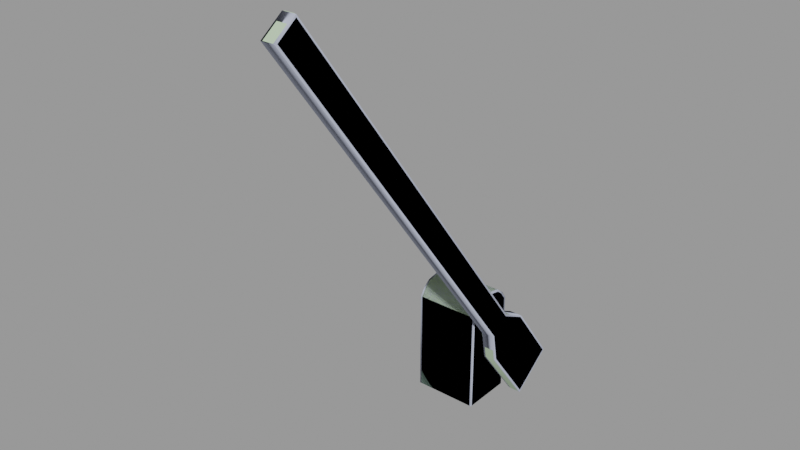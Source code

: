 # Source: barricade_open.blend  (saved by Blender 2.92.15; exported with 4.5.12 LTS)
import bpy
from mathutils import Matrix  # noqa: F401  (used for matrix-valued properties, if any)

bpy.ops.wm.read_factory_settings(use_empty=True)
scene = bpy.context.scene
scene.name = 'barricade_open.qc'

# ---- collections
col_barricade_open = bpy.data.collections.new('barricade_open'); scene.collection.children.link(col_barricade_open)

# ---- materials (node trees are filled in below, after node groups)
mat_barricade = bpy.data.materials.new('barricade')
mat_barricade.use_transparent_shadow = False
mat_barricade.diffuse_color = (0.4791, 0.6236, 0.4305, 1.0)
mat_phy = bpy.data.materials.new('  phy')
mat_phy.use_transparent_shadow = False
mat_phy.diffuse_color = (0.5648, 0.6133, 0.7744, 1.0)

# ---- material node trees

# ---- meshes
me_barricade_open_reference = bpy.data.meshes.new('barricade_open_reference')
me_barricade_open_reference.from_pydata([(23.34, 111.9, -0.04899), (23.34, 137.5, 19.07), (29.34, 111.9, -0.04899), (29.34, 137.5, 19.07), (23.34, 108.8, 57.56), (29.34, 108.8, 57.56), (23.34, 92.85, 65.61), (29.34, 92.85, 65.61), (23.34, -69.68, 283.7), (23.34, -82.5, 274.2), (29.34, -69.68, 283.7), (29.34, -82.5, 274.2), (-23.0, 87.62, 72.0), (-23.0, 96.0, 73.62), (-24.0, 88.06, 71.07), (-24.0, 96.0, 72.61), (-23.0, 83.42, 68.62), (-24.0, 84.16, 67.93), (-24.0, 103.9, 71.07), (-23.0, 104.4, 72.0), (-23.0, 108.6, 68.62), (-24.0, 107.8, 67.93), (-23.0, 112.0, 63.6), (-24.0, 111.0, 63.29), (-23.0, 112.0, 4e-06), (-24.0, 111.0, 4e-06), (-24.0, 81.0, 3e-06), (-23.0, 80.0, 2e-06), (-24.0, 81.0, 63.29), (-23.0, 80.0, 63.6), (22.34, 108.0, 56.96), (22.34, 92.05, 65.01), (22.34, 136.1, 19.28), (22.34, 83.98, 39.04), (22.34, 80.83, 56.65), (22.34, 112.1, 1.35), (30.34, 80.83, 56.65), (30.34, 108.0, 56.96), (30.34, 92.05, 65.01), (30.34, 83.98, 39.04), (30.34, 136.1, 19.28), (30.34, 112.1, 1.35), (15.0, 104.4, 72.0), (15.0, 96.0, 73.62), (16.0, 103.9, 71.07), (16.0, 96.0, 72.61), (15.0, 108.6, 68.62), (16.0, 107.8, 67.93), (15.0, 87.62, 72.0), (16.0, 88.06, 71.07), (15.0, 83.42, 68.62), (16.0, 84.16, 67.93), (15.0, 112.0, 63.6), (16.0, 111.0, 63.29), (15.0, 112.0, 4e-06), (16.0, 111.0, 4e-06), (15.0, 80.0, 63.6), (16.0, 81.0, 63.29), (15.0, 80.0, 2e-06), (16.0, 81.0, 3e-06), (30.34, -69.88, 282.3), (29.34, -12.79, 207.4), (30.34, -13.2, 206.3), (23.34, -12.79, 207.4), (22.34, -69.88, 282.3), (22.34, -13.2, 206.3), (22.34, -24.43, 197.9), (22.34, -81.11, 273.9), (23.34, -25.62, 197.8), (29.34, -25.62, 197.8), (30.34, -81.11, 273.9), (30.34, -24.43, 197.9), (29.34, 80.03, 56.05), (23.34, 80.03, 56.05), (29.34, 83.17, 38.44), (22.34, 101.1, 42.86), (22.34, 96.0, 40.73), (16.0, 101.1, 42.86), (16.0, 96.0, 40.73), (22.34, 90.86, 42.86), (16.0, 90.86, 42.86), (22.34, 88.73, 48.0), (16.0, 88.73, 48.0), (22.34, 90.86, 53.14), (16.0, 90.86, 53.14), (22.34, 96.0, 55.27), (16.0, 96.0, 55.27), (22.34, 101.1, 53.14), (16.0, 101.1, 53.14), (22.34, 103.3, 48.0), (16.0, 103.3, 48.0), (23.34, 83.17, 38.44)], [], [(0, 1, 2), (1, 3, 2), (1, 4, 3), (4, 5, 3), (5, 4, 6), (7, 5, 6), (8, 9, 10), (9, 11, 10), (12, 13, 14), (14, 13, 15), (12, 14, 16), (17, 16, 14), (15, 13, 18), (19, 18, 13), (19, 20, 18), (20, 21, 18), (22, 23, 20), (23, 21, 20), (22, 24, 23), (23, 24, 25), (26, 27, 28), (29, 28, 27), (29, 16, 28), (28, 16, 17), (30, 31, 6), (4, 30, 6), (30, 4, 32), (1, 32, 4), (31, 33, 34), (30, 33, 31), (30, 35, 33), (32, 35, 30), (36, 37, 38), (39, 37, 36), (39, 40, 37), (41, 40, 39), (25, 26, 23), (26, 28, 23), (28, 17, 23), (23, 17, 21), (17, 14, 21), (14, 15, 21), (15, 18, 21), (42, 43, 44), (43, 45, 44), (42, 44, 46), (47, 46, 44), (48, 49, 43), (49, 45, 43), (48, 50, 49), (50, 51, 49), (52, 46, 53), (53, 46, 47), (52, 53, 54), (53, 55, 54), (56, 57, 50), (57, 51, 50), (56, 58, 57), (58, 59, 57), (24, 22, 54), (22, 52, 54), (10, 60, 61), (62, 61, 60), (10, 61, 8), (61, 63, 8), (8, 63, 64), (63, 65, 64), (65, 66, 64), (66, 67, 64), (9, 67, 68), (66, 68, 67), (9, 68, 11), (68, 69, 11), (11, 69, 70), (69, 71, 70), (62, 60, 71), (60, 70, 71), (11, 70, 10), (70, 60, 10), (9, 8, 67), (67, 8, 64), (63, 6, 65), (6, 31, 65), (61, 62, 7), (38, 7, 62), (69, 72, 71), (72, 36, 71), (68, 66, 73), (34, 73, 66), (2, 41, 74), (41, 39, 74), (74, 39, 72), (39, 36, 72), (75, 76, 77), (76, 78, 77), (76, 79, 78), (79, 80, 78), (79, 81, 80), (81, 82, 80), (81, 83, 82), (83, 84, 82), (83, 85, 84), (85, 86, 84), (85, 87, 86), (87, 88, 86), (87, 89, 88), (89, 90, 88), (89, 75, 90), (75, 77, 90), (52, 22, 20), (46, 52, 20), (46, 20, 19), (42, 46, 19), (19, 13, 42), (13, 43, 42), (13, 12, 43), (12, 48, 43), (12, 16, 48), (16, 50, 48), (16, 29, 50), (29, 56, 50), (29, 27, 56), (27, 58, 56), (59, 55, 57), (55, 53, 57), (53, 47, 57), (57, 47, 51), (47, 44, 51), (44, 45, 51), (45, 49, 51), (73, 91, 72), (91, 74, 72), (91, 0, 74), (0, 2, 74), (68, 73, 69), (73, 72, 69), (61, 7, 63), (7, 6, 63), (34, 66, 31), (66, 65, 31), (38, 62, 36), (62, 71, 36), (1, 0, 32), (32, 0, 35), (3, 5, 40), (5, 37, 40), (5, 7, 37), (37, 7, 38), (3, 40, 2), (40, 41, 2), (0, 91, 35), (35, 91, 33), (91, 73, 33), (33, 73, 34)])
me_barricade_open_reference.polygons.foreach_set('use_smooth', [True] * 154)
_k = set([(0, 1), (0, 2), (0, 35), (0, 91), (1, 3), (1, 4), (1, 32), (2, 3), (2, 41), (2, 74), (3, 5), (3, 40), (4, 6), (5, 7), (6, 63), (7, 61), (8, 9), (8, 10), (8, 63), (8, 64), (9, 11), (9, 67), (9, 68), (10, 11), (10, 60), (10, 61), (11, 69), (11, 70), (12, 13), (12, 16), (13, 19), (14, 15), (14, 17), (15, 18), (16, 29), (17, 28), (18, 21), (19, 20), (20, 22), (21, 23), (22, 24), (23, 25), (23, 26), (26, 28), (27, 28), (27, 29), (30, 31), (30, 32), (31, 65), (32, 35), (33, 34), (33, 35), (34, 66), (36, 39), (36, 71), (37, 38), (37, 40), (38, 62), (39, 41), (40, 41), (42, 43), (42, 46), (43, 48), (44, 45), (44, 47), (45, 49), (46, 52), (47, 53), (48, 50), (49, 51), (50, 56), (51, 57), (52, 54), (53, 54), (53, 55), (55, 57), (56, 58), (57, 59), (60, 62), (60, 70), (64, 65), (64, 67), (66, 67), (68, 73), (69, 72), (70, 71), (72, 74), (73, 91)])
me_barricade_open_reference.attributes.new('sharp_edge', 'BOOLEAN', 'EDGE').data.foreach_set('value', [ (min(e.vertices), max(e.vertices)) in _k for e in me_barricade_open_reference.edges])
_uv = me_barricade_open_reference.uv_layers.new(name='UVMap')
_uv.uv.foreach_set('vector', [0.2995, 1.366, 0.05229, 1.366, 0.3007, 1.343, 0.05229, 1.366, 0.05197, 1.343, 0.3007, 1.343, 0.006106, 1.343, 0.006106, 1.153, 0.05197, 1.343, 0.006106, 1.153, 0.05246, 1.158, 0.05197, 1.343, 0.05246, 1.158, 0.006106, 1.153, 0.05941, 1.094, 0.1041, 1.094, 0.05246, 1.158, 0.05941, 1.094, 0.1191, 0.03689, 0.2292, 0.03664, 0.119, 0.05544, 0.2292, 0.03664, 0.2292, 0.05576, 0.119, 0.05544, 0.9212, 0.3487, 0.8472, 0.3415, 0.9167, 0.3546, 0.9167, 0.3546, 0.8472, 0.3415, 0.8465, 0.3478, 0.9228, 0.349, 0.9167, 0.3546, 0.96, 0.364, 0.9514, 0.3681, 0.96, 0.364, 0.9167, 0.3546, 0.8465, 0.3478, 0.8458, 0.3415, 0.7763, 0.3546, 0.7718, 0.3487, 0.7763, 0.3546, 0.8458, 0.3415, 0.7702, 0.349, 0.733, 0.364, 0.7763, 0.3546, 0.733, 0.364, 0.7419, 0.3684, 0.7763, 0.3546, 0.7021, 0.3866, 0.7139, 0.389, 0.7323, 0.3644, 0.7139, 0.389, 0.7419, 0.3684, 0.7323, 0.3644, 0.7014, 0.3876, 0.7014, 0.6686, 0.7139, 0.389, 0.7139, 0.389, 0.7014, 0.6686, 0.7139, 0.6686, 0.9818, 0.6686, 0.9947, 0.6686, 0.983, 0.3858, 0.9945, 0.383, 0.983, 0.3858, 0.9947, 0.6686, 0.9945, 0.383, 0.9623, 0.3652, 0.983, 0.3858, 0.983, 0.3858, 0.9623, 0.3652, 0.9514, 0.3681, 0.2902, 1.092, 0.2316, 1.029, 0.2427, 1.029, 0.301, 1.092, 0.2902, 1.092, 0.2427, 1.029, 0.2902, 1.092, 0.301, 1.092, 0.2902, 1.273, 0.3007, 1.278, 0.2902, 1.273, 0.301, 1.092, 0.2316, 1.029, 0.06, 1.092, 0.1158, 1.029, 0.2902, 1.092, 0.06, 1.092, 0.2316, 1.029, 0.2902, 1.092, 0.06006, 1.273, 0.06, 1.092, 0.2902, 1.273, 0.06006, 1.273, 0.2902, 1.092, 0.2316, 1.094, 0.06, 1.157, 0.1158, 1.094, 0.2902, 1.157, 0.06, 1.157, 0.2316, 1.094, 0.2902, 1.157, 0.06006, 1.338, 0.06, 1.157, 0.2902, 1.338, 0.06006, 1.338, 0.2902, 1.157, 0.7139, 0.6686, 0.9818, 0.6686, 0.7139, 0.389, 0.9818, 0.6686, 0.983, 0.3858, 0.7139, 0.389, 0.983, 0.3858, 0.9514, 0.3681, 0.7139, 0.389, 0.7139, 0.389, 0.9514, 0.3681, 0.7419, 0.3684, 0.9514, 0.3681, 0.9167, 0.3546, 0.7419, 0.3684, 0.9167, 0.3546, 0.8465, 0.3478, 0.7419, 0.3684, 0.8465, 0.3478, 0.7763, 0.3546, 0.7419, 0.3684, 0.7714, 0.6786, 0.8454, 0.6715, 0.7759, 0.6846, 0.8454, 0.6715, 0.8461, 0.6778, 0.7759, 0.6846, 0.7698, 0.679, 0.7759, 0.6846, 0.7326, 0.694, 0.7415, 0.6984, 0.7326, 0.694, 0.7759, 0.6846, 0.9208, 0.6786, 0.9163, 0.6846, 0.8468, 0.6715, 0.9163, 0.6846, 0.8461, 0.6778, 0.8468, 0.6715, 0.9224, 0.679, 0.9596, 0.694, 0.9163, 0.6846, 0.9596, 0.694, 0.9507, 0.6984, 0.9163, 0.6846, 0.7005, 0.7178, 0.7317, 0.6945, 0.7135, 0.7192, 0.7135, 0.7192, 0.7317, 0.6945, 0.7415, 0.6984, 0.7006, 0.7157, 0.7135, 0.7192, 0.6994, 0.998, 0.7135, 0.7192, 0.7135, 0.9983, 0.6994, 0.998, 0.9905, 0.7165, 0.9787, 0.7189, 0.9603, 0.6944, 0.9787, 0.7189, 0.9507, 0.6984, 0.9603, 0.6944, 0.9912, 0.7176, 0.9912, 0.9986, 0.9787, 0.7189, 0.9912, 0.9986, 0.9787, 0.9986, 0.9787, 0.7189, 0.3515, 0.9972, 0.3515, 0.7162, 0.6873, 0.9972, 0.3515, 0.7162, 0.6873, 0.7162, 0.6873, 0.9972, 0.1045, 0.05525, 0.1158, 0.06001, 0.1044, 0.4235, 0.1158, 0.4266, 0.1044, 0.4235, 0.1158, 0.06001, 0.1045, 0.05525, 0.1044, 0.4235, 0.05771, 0.0557, 0.1044, 0.4235, 0.05831, 0.4238, 0.05771, 0.0557, 0.2427, 0.1065, 0.2427, 0.4746, 0.2316, 0.1112, 0.2427, 0.4746, 0.2316, 0.4776, 0.2316, 0.1112, 0.2316, 0.4776, 0.1158, 0.4774, 0.2316, 0.1112, 0.1158, 0.4774, 0.1158, 0.1108, 0.2316, 0.1112, 0.1045, 0.1079, 0.1158, 0.1108, 0.1044, 0.4761, 0.1158, 0.4774, 0.1044, 0.4761, 0.1158, 0.1108, 0.2889, 0.01348, 0.288, 0.3813, 0.2427, 0.05565, 0.288, 0.3813, 0.2427, 0.4238, 0.2427, 0.05565, 0.2427, 0.05565, 0.2427, 0.4238, 0.2316, 0.06033, 0.2427, 0.4238, 0.2316, 0.4268, 0.2316, 0.06033, 0.1158, 0.4266, 0.1158, 0.06001, 0.2316, 0.4268, 0.1158, 0.06001, 0.2316, 0.06033, 0.2316, 0.4268, 0.2427, 0.05565, 0.2316, 0.06033, 0.1045, 0.05525, 0.2316, 0.06033, 0.1158, 0.06001, 0.1045, 0.05525, 0.1045, 0.07363, 0.2427, 0.07403, 0.1158, 0.0784, 0.1158, 0.0784, 0.2427, 0.07403, 0.2316, 0.07871, 0.2427, 0.03993, 0.2427, 0.7236, 0.2316, 0.04298, 0.2427, 0.7236, 0.2316, 0.7236, 0.2316, 0.04298, 0.1044, 0.134, 0.1158, 0.1371, 0.1041, 0.8179, 0.1158, 0.8179, 0.1041, 0.8179, 0.1158, 0.1371, 0.2427, 0.1342, 0.2427, 0.8179, 0.2316, 0.1373, 0.2427, 0.8179, 0.2316, 0.8179, 0.2316, 0.1373, 0.1044, 0.05017, 0.1158, 0.04277, 0.1041, 0.7341, 0.1158, 0.7236, 0.1041, 0.7341, 0.1158, 0.04277, 0.3007, 1.343, 0.2902, 1.338, 0.301, 1.157, 0.2902, 1.338, 0.2902, 1.157, 0.301, 1.157, 0.301, 1.157, 0.2902, 1.157, 0.2427, 1.094, 0.2902, 1.157, 0.2316, 1.094, 0.2427, 1.094, 0.3733, 0.467, 0.409, 0.467, 0.3733, 0.492, 0.409, 0.467, 0.409, 0.492, 0.3733, 0.492, 0.409, 0.467, 0.4446, 0.467, 0.409, 0.492, 0.4446, 0.467, 0.4446, 0.492, 0.409, 0.492, 0.4446, 0.467, 0.4803, 0.467, 0.4446, 0.492, 0.4803, 0.467, 0.4803, 0.492, 0.4446, 0.492, 0.4803, 0.467, 0.5159, 0.467, 0.4803, 0.492, 0.5159, 0.467, 0.5159, 0.492, 0.4803, 0.492, 0.5159, 0.467, 0.5516, 0.467, 0.5159, 0.492, 0.5516, 0.467, 0.5516, 0.492, 0.5159, 0.492, 0.5516, 0.467, 0.5872, 0.467, 0.5516, 0.492, 0.5872, 0.467, 0.5872, 0.492, 0.5516, 0.492, 0.5872, 0.467, 0.6229, 0.467, 0.5872, 0.492, 0.6229, 0.467, 0.6229, 0.492, 0.5872, 0.492, 0.6229, 0.467, 0.6586, 0.467, 0.6229, 0.492, 0.6586, 0.467, 0.6586, 0.492, 0.6229, 0.492, 0.3515, 0.5388, 0.6873, 0.5388, 0.6873, 0.5657, 0.3515, 0.5657, 0.3515, 0.5388, 0.6873, 0.5657, 0.3515, 0.5657, 0.6873, 0.5657, 0.6873, 0.5895, 0.3515, 0.5895, 0.3515, 0.5657, 0.6873, 0.5895, 0.6873, 0.5895, 0.6873, 0.6272, 0.3515, 0.5895, 0.6873, 0.6272, 0.3515, 0.6272, 0.3515, 0.5895, 0.6873, 0.6272, 0.6873, 0.6649, 0.3515, 0.6272, 0.6873, 0.6649, 0.3515, 0.6649, 0.3515, 0.6272, 0.6873, 0.6649, 0.6873, 0.6888, 0.3515, 0.6649, 0.6873, 0.6888, 0.3515, 0.6888, 0.3515, 0.6649, 0.6873, 0.6888, 0.6873, 0.7156, 0.3515, 0.6888, 0.6873, 0.7156, 0.3515, 0.7156, 0.3515, 0.6888, 0.6873, 0.7156, 0.6873, 0.9966, 0.3515, 0.7156, 0.6873, 0.9966, 0.3515, 0.9966, 0.3515, 0.7156, 0.9787, 0.9986, 0.7135, 0.9983, 0.9787, 0.7189, 0.7135, 0.9983, 0.7135, 0.7192, 0.9787, 0.7189, 0.7135, 0.7192, 0.7415, 0.6984, 0.9787, 0.7189, 0.9787, 0.7189, 0.7415, 0.6984, 0.9507, 0.6984, 0.7415, 0.6984, 0.7759, 0.6846, 0.9507, 0.6984, 0.7759, 0.6846, 0.8461, 0.6778, 0.9507, 0.6984, 0.8461, 0.6778, 0.9163, 0.6846, 0.9507, 0.6984, 0.2863, 1.109, 0.3412, 1.171, 0.2427, 1.094, 0.3412, 1.171, 0.301, 1.157, 0.2427, 1.094, 0.3412, 1.171, 0.3412, 1.358, 0.301, 1.157, 0.3412, 1.358, 0.3007, 1.343, 0.301, 1.157, 0.288, 0.102, 0.2863, 0.7851, 0.2427, 0.1342, 0.2863, 0.7851, 0.2427, 0.8179, 0.2427, 0.1342, 0.1044, 0.134, 0.1041, 0.8179, 0.05831, 0.1343, 0.1041, 0.8179, 0.05941, 0.8179, 0.05831, 0.1343, 0.1158, 0.7236, 0.1158, 0.04277, 0.2316, 0.7236, 0.1158, 0.04277, 0.2316, 0.04298, 0.2316, 0.7236, 0.1158, 0.8179, 0.1158, 0.1371, 0.2316, 0.8179, 0.1158, 0.1371, 0.2316, 0.1373, 0.2316, 0.8179, 0.3007, 1.278, 0.05197, 1.278, 0.2902, 1.273, 0.2902, 1.273, 0.05197, 1.278, 0.06006, 1.273, 0.05197, 1.343, 0.05246, 1.158, 0.06006, 1.338, 0.05246, 1.158, 0.06, 1.157, 0.06006, 1.338, 0.05246, 1.158, 0.1041, 1.094, 0.06, 1.157, 0.06, 1.157, 0.1041, 1.094, 0.1158, 1.094, 0.05197, 1.343, 0.06006, 1.338, 0.3007, 1.343, 0.06006, 1.338, 0.2902, 1.338, 0.3007, 1.343, 0.05197, 1.278, 0.05246, 1.092, 0.06006, 1.273, 0.06006, 1.273, 0.05246, 1.092, 0.06, 1.092, 0.05246, 1.092, 0.1041, 1.029, 0.06, 1.092, 0.06, 1.092, 0.1041, 1.029, 0.1158, 1.029])
_uv.active_render = True
_uv = me_barricade_open_reference.uv_layers.new(name='lightmap')
_uv.uv.foreach_set('vector', [0.2797, 0.93, 0.002002, 0.93, 0.2797, 0.8986, 0.001001, 0.929, 0.001001, 0.8976, 0.2787, 0.8976, 0.9113, 0.8266, 0.9113, 0.5537, 0.8792, 0.8266, 0.9103, 0.5527, 0.8782, 0.5527, 0.8782, 0.8256, 0.8411, 0.8986, 0.8411, 0.93, 0.7038, 0.93, 0.7028, 0.8976, 0.8401, 0.8976, 0.7028, 0.929, 0.9464, 0.8266, 0.9464, 0.6917, 0.9143, 0.8266, 0.9454, 0.6907, 0.9133, 0.6907, 0.9133, 0.8256, 0.7739, 0.8266, 0.7885, 0.7606, 0.7885, 0.8266, 0.806, 0.7606, 0.7915, 0.8266, 0.806, 0.8266, 0.7038, 0.8266, 0.7183, 0.8266, 0.7183, 0.7951, 0.7358, 0.8266, 0.7213, 0.8266, 0.7358, 0.7951, 0.8411, 0.8266, 0.8266, 0.8266, 0.8411, 0.7606, 0.809, 0.8266, 0.8236, 0.8266, 0.8236, 0.7606, 0.7388, 0.8266, 0.7534, 0.7951, 0.7534, 0.8266, 0.7564, 0.8266, 0.7709, 0.8266, 0.7709, 0.7951, 0.7388, 0.7921, 0.7534, 0.7921, 0.7534, 0.7606, 0.7709, 0.7606, 0.7709, 0.7921, 0.7564, 0.7921, 0.9845, 0.2749, 0.999, 0.002002, 0.999, 0.2749, 0.2827, 0.9818, 0.5604, 0.9675, 0.5604, 0.9818, 0.2817, 0.9665, 0.2817, 0.9808, 0.5594, 0.9665, 0.998, 0.001001, 0.9835, 0.001001, 0.9835, 0.2739, 0.7038, 0.7921, 0.7183, 0.7606, 0.7183, 0.7921, 0.7358, 0.7606, 0.7213, 0.7921, 0.7358, 0.7921, 0.1424, 0.999, 0.2797, 0.9848, 0.2797, 0.999, 0.9143, 0.9645, 0.9288, 0.9645, 0.9288, 0.8296, 0.8411, 0.9645, 0.8411, 0.9503, 0.5634, 0.9645, 0.9669, 0.5507, 0.9815, 0.5507, 0.9815, 0.2779, 0.5634, 0.8266, 0.7008, 0.6917, 0.7008, 0.8266, 0.5604, 0.5537, 0.2827, 0.6887, 0.5604, 0.6887, 0.5634, 0.2749, 0.8411, 0.002002, 0.8411, 0.2749, 0.5604, 0.5507, 0.2827, 0.5507, 0.5604, 0.2779, 0.6998, 0.6907, 0.5624, 0.8256, 0.5624, 0.6907, 0.2817, 0.6877, 0.5594, 0.5527, 0.2817, 0.5527, 0.8401, 0.001001, 0.5624, 0.2739, 0.5624, 0.001001, 0.2817, 0.2769, 0.5594, 0.2769, 0.2817, 0.5497, 0.2797, 0.2749, 0.002002, 0.2749, 0.2797, 0.002002, 0.001001, 0.2739, 0.001001, 0.001001, 0.2787, 0.001001, 0.8441, 0.8266, 0.8762, 0.8266, 0.8762, 0.5537, 0.7008, 0.8986, 0.5634, 0.93, 0.7008, 0.93, 0.9143, 0.6887, 0.9464, 0.6887, 0.9464, 0.5537, 0.8441, 0.8956, 0.9113, 0.8956, 0.9113, 0.8296, 0.8441, 0.93, 0.9113, 0.93, 0.9113, 0.8986, 0.8226, 0.7596, 0.808, 0.8256, 0.808, 0.7596, 0.8401, 0.7596, 0.8256, 0.7596, 0.8256, 0.8256, 0.7524, 0.7941, 0.7378, 0.7941, 0.7378, 0.8256, 0.7554, 0.7941, 0.7699, 0.7941, 0.7554, 0.8256, 0.7875, 0.7596, 0.7729, 0.7596, 0.7729, 0.8256, 0.7905, 0.8256, 0.7905, 0.7596, 0.805, 0.7596, 0.7173, 0.7941, 0.7028, 0.8256, 0.7028, 0.7941, 0.7348, 0.7941, 0.7203, 0.7941, 0.7203, 0.8256, 0.7524, 0.7596, 0.7378, 0.7911, 0.7378, 0.7596, 0.7554, 0.7911, 0.7699, 0.7596, 0.7554, 0.7596, 0.9669, 0.9645, 0.9815, 0.9645, 0.9815, 0.6917, 0.002002, 0.9818, 0.2797, 0.9818, 0.2797, 0.9675, 0.7173, 0.7596, 0.7028, 0.7596, 0.7028, 0.7911, 0.7203, 0.7911, 0.7203, 0.7596, 0.7348, 0.7596, 0.9805, 0.6907, 0.9659, 0.9635, 0.9659, 0.6907, 0.001001, 0.9808, 0.001001, 0.9665, 0.2787, 0.9665, 0.5604, 0.2749, 0.5604, 0.002002, 0.2827, 0.2749, 0.002002, 0.5507, 0.2797, 0.5507, 0.2797, 0.2779, 0.5604, 0.9503, 0.5604, 0.9645, 0.2827, 0.9645, 0.9494, 0.9645, 0.9639, 0.9645, 0.9639, 0.6917, 0.9113, 0.5507, 0.9113, 0.2779, 0.8792, 0.5507, 0.9103, 0.2769, 0.8782, 0.2769, 0.8782, 0.5497, 0.2817, 0.9635, 0.5594, 0.9493, 0.2817, 0.9493, 0.9484, 0.6907, 0.9629, 0.6907, 0.9484, 0.9635, 0.7008, 0.5507, 0.5634, 0.5507, 0.7008, 0.2779, 0.2827, 0.8266, 0.5604, 0.8266, 0.5604, 0.6917, 0.9669, 0.2749, 0.9815, 0.2749, 0.9815, 0.002002, 0.2797, 0.9503, 0.2797, 0.9645, 0.002002, 0.9645, 0.8411, 0.8956, 0.5634, 0.8956, 0.8411, 0.8641, 0.5624, 0.8945, 0.5624, 0.8631, 0.8401, 0.8631, 0.9805, 0.001001, 0.9659, 0.2739, 0.9659, 0.001001, 0.001001, 0.9493, 0.001001, 0.9635, 0.2787, 0.9493, 0.5624, 0.2769, 0.5624, 0.5497, 0.6998, 0.2769, 0.2817, 0.8256, 0.2817, 0.6907, 0.5594, 0.6907, 0.9318, 0.9645, 0.9464, 0.9645, 0.9464, 0.8296, 0.8441, 0.9818, 0.9815, 0.9818, 0.9815, 0.9675, 0.9454, 0.8286, 0.9308, 0.9635, 0.9308, 0.8286, 0.9805, 0.9665, 0.8431, 0.9808, 0.8431, 0.9665, 0.9494, 0.5507, 0.9639, 0.2779, 0.9639, 0.5507, 0.5604, 0.933, 0.5604, 0.9473, 0.2827, 0.9473, 0.9629, 0.2769, 0.9484, 0.2769, 0.9484, 0.5497, 0.2817, 0.932, 0.2817, 0.9463, 0.5594, 0.932, 0.9494, 0.2749, 0.9639, 0.002002, 0.9639, 0.2749, 0.2797, 0.933, 0.2797, 0.9473, 0.002002, 0.9473, 0.9629, 0.001001, 0.9484, 0.001001, 0.9484, 0.2739, 0.001001, 0.932, 0.001001, 0.9463, 0.2787, 0.932, 0.9845, 0.8266, 0.999, 0.8266, 0.999, 0.5537, 0.5634, 0.9473, 0.8411, 0.9473, 0.8411, 0.933, 0.9845, 0.9645, 0.999, 0.9645, 0.999, 0.8296, 0.002002, 0.999, 0.1393, 0.9848, 0.1393, 0.999, 0.7709, 0.7231, 0.7388, 0.7231, 0.7709, 0.6917, 0.806, 0.7261, 0.806, 0.7576, 0.7739, 0.7576, 0.7358, 0.7231, 0.7038, 0.7231, 0.7358, 0.6917, 0.8411, 0.7261, 0.8411, 0.7576, 0.809, 0.7576, 0.8411, 0.7231, 0.809, 0.7231, 0.8411, 0.6917, 0.806, 0.6917, 0.806, 0.7231, 0.7739, 0.7231, 0.7729, 0.6907, 0.805, 0.6907, 0.7729, 0.7221, 0.808, 0.7221, 0.808, 0.6907, 0.8401, 0.6907, 0.7729, 0.7251, 0.805, 0.7251, 0.7729, 0.7566, 0.808, 0.7566, 0.808, 0.7251, 0.8401, 0.7251, 0.7028, 0.6907, 0.7348, 0.6907, 0.7028, 0.7221, 0.7378, 0.7221, 0.7378, 0.6907, 0.7699, 0.6907, 0.7709, 0.7576, 0.7388, 0.7576, 0.7709, 0.7261, 0.7358, 0.7261, 0.7358, 0.7576, 0.7038, 0.7576, 0.7028, 0.7251, 0.7348, 0.7251, 0.7028, 0.7566, 0.7378, 0.7566, 0.7378, 0.7251, 0.7699, 0.7251, 0.8762, 0.2779, 0.8762, 0.5507, 0.8441, 0.5507, 0.8431, 0.2769, 0.8752, 0.2769, 0.8431, 0.5497, 0.2827, 0.8956, 0.5604, 0.8956, 0.5604, 0.8641, 0.2817, 0.8631, 0.2817, 0.8945, 0.5594, 0.8631, 0.9113, 0.2749, 0.8441, 0.2749, 0.9113, 0.002002, 0.8431, 0.2739, 0.8431, 0.001001, 0.9103, 0.001001, 0.2797, 0.8956, 0.2797, 0.8296, 0.002002, 0.8956, 0.2787, 0.8286, 0.001001, 0.8286, 0.001001, 0.8945, 0.9464, 0.2749, 0.9143, 0.2749, 0.9464, 0.002002, 0.9133, 0.2739, 0.9133, 0.001001, 0.9454, 0.001001, 0.5604, 0.93, 0.5604, 0.8986, 0.2827, 0.93, 0.5594, 0.8976, 0.2817, 0.8976, 0.2817, 0.929, 0.001001, 0.2769, 0.001001, 0.5497, 0.2787, 0.2769, 0.5594, 0.001001, 0.2817, 0.001001, 0.2817, 0.2739, 0.2797, 0.8266, 0.002002, 0.8266, 0.2797, 0.5537, 0.001001, 0.8256, 0.001001, 0.5527, 0.2787, 0.5527, 0.8752, 0.5527, 0.8431, 0.5527, 0.8431, 0.8256, 0.5624, 0.929, 0.6998, 0.8976, 0.5624, 0.8976, 0.9454, 0.5527, 0.9133, 0.5527, 0.9133, 0.6877, 0.9103, 0.8286, 0.8431, 0.8286, 0.8431, 0.8945, 0.9103, 0.8976, 0.8431, 0.8976, 0.8431, 0.929, 0.9815, 0.6887, 0.9815, 0.5537, 0.9494, 0.6887, 0.9805, 0.5527, 0.9484, 0.5527, 0.9484, 0.6877, 0.5604, 0.8611, 0.2827, 0.8611, 0.5604, 0.8296, 0.2817, 0.8601, 0.2817, 0.8286, 0.5594, 0.8286, 0.9464, 0.5507, 0.9464, 0.2779, 0.9143, 0.5507, 0.9454, 0.2769, 0.9133, 0.2769, 0.9133, 0.5497, 0.8411, 0.8611, 0.5634, 0.8611, 0.8411, 0.8296, 0.5624, 0.8601, 0.5624, 0.8286, 0.8401, 0.8286, 0.8411, 0.5507, 0.8411, 0.2779, 0.7038, 0.5507, 0.8411, 0.5537, 0.8411, 0.6887, 0.5634, 0.6887, 0.7028, 0.2769, 0.7028, 0.5497, 0.8401, 0.2769, 0.5624, 0.6877, 0.5624, 0.5527, 0.8401, 0.5527, 0.9845, 0.5507, 0.999, 0.2779, 0.999, 0.5507, 0.5634, 0.9818, 0.8411, 0.9675, 0.8411, 0.9818, 0.9805, 0.2769, 0.9659, 0.5497, 0.9659, 0.2769, 0.5624, 0.9635, 0.5624, 0.9493, 0.8401, 0.9493, 0.9278, 0.8286, 0.9133, 0.9635, 0.9133, 0.8286, 0.2787, 0.9838, 0.1414, 0.9838, 0.1414, 0.998, 0.998, 0.2769, 0.9835, 0.2769, 0.9835, 0.5497, 0.8401, 0.9665, 0.5624, 0.9665, 0.5624, 0.9808, 0.998, 0.5527, 0.9835, 0.8256, 0.9835, 0.5527, 0.8401, 0.932, 0.5624, 0.9463, 0.5624, 0.932, 0.998, 0.8286, 0.9835, 0.9635, 0.9835, 0.8286, 0.1383, 0.9838, 0.001001, 0.9838, 0.001001, 0.998])
me_barricade_open_reference.materials.append(mat_barricade)
me_barricade_open_reference.use_remesh_fix_poles = True
me_barricade_open_reference.use_remesh_preserve_attributes = False
me_barricade_open_reference.use_mirror_vertex_groups = False
me_barricade_open_reference.update()
me_barricade_open_reference.normals_split_custom_set([tuple(v) for v in zip(*[iter([0.0, 0.5975, -0.8018, 0.0, 0.5975, -0.8018, 0.0, 0.5975, -0.8018, 0.0, 0.5975, -0.8018, 0.0, 0.5975, -0.8018, 0.0, 0.5975, -0.8018, 0.0, 0.8018, 0.5975, 0.0, 0.6431, 0.7658, 0.0, 0.8018, 0.5975, 0.0, 0.6431, 0.7658, 0.0, 0.6431, 0.7658, 0.0, 0.8018, 0.5975, 0.0, 0.6431, 0.7658, 0.0, 0.6431, 0.7658, 0.0, 0.6431, 0.7658, 0.0, 0.6431, 0.7658, 0.0, 0.6431, 0.7658, 0.0, 0.6431, 0.7658, 0.0, -0.5975, 0.8018, 0.0, -0.5975, 0.8018, 0.0, -0.5975, 0.8018, 0.0, -0.5975, 0.8018, 0.0, -0.5975, 0.8018, 0.0, -0.5975, 0.8018, -0.7176, -0.2932, 0.6318, -0.7136, 2.477e-07, 0.7005, -0.7176, -0.2932, 0.6318, -0.7176, -0.2932, 0.6318, -0.7136, 2.477e-07, 0.7005, -0.7136, 2.379e-07, 0.7005, -0.7176, -0.2932, 0.6318, -0.7176, -0.2932, 0.6318, -0.711, -0.5166, 0.4771, -0.711, -0.5166, 0.4771, -0.711, -0.5166, 0.4771, -0.7176, -0.2932, 0.6318, -0.7136, 2.379e-07, 0.7005, -0.7136, 2.477e-07, 0.7005, -0.7176, 0.2932, 0.6318, -0.7176, 0.2932, 0.6318, -0.7176, 0.2932, 0.6318, -0.7136, 2.477e-07, 0.7005, -0.7176, 0.2932, 0.6318, -0.711, 0.5166, 0.4771, -0.7176, 0.2932, 0.6318, -0.711, 0.5166, 0.4771, -0.711, 0.5166, 0.4771, -0.7176, 0.2932, 0.6318, -0.723, 0.6603, 0.2035, -0.723, 0.6603, 0.2035, -0.711, 0.5166, 0.4771, -0.723, 0.6603, 0.2035, -0.711, 0.5166, 0.4771, -0.711, 0.5166, 0.4771, -0.723, 0.6603, 0.2035, -0.7071, 0.7071, 1.681e-07, -0.723, 0.6603, 0.2035, -0.723, 0.6603, 0.2035, -0.7071, 0.7071, 1.681e-07, -0.7071, 0.7071, 1.705e-07, -0.7071, -0.7071, -1.705e-07, -0.7071, -0.7071, -1.705e-07, -0.723, -0.6603, 0.2035, -0.723, -0.6603, 0.2035, -0.723, -0.6603, 0.2034, -0.7071, -0.7071, 0.0, -0.723, -0.6603, 0.2035, -0.711, -0.5166, 0.4771, -0.723, -0.6603, 0.2034, -0.723, -0.6603, 0.2034, -0.711, -0.5166, 0.4771, -0.711, -0.5166, 0.4771, -0.6981, 0.4571, 0.5512, -0.6976, 0.4575, 0.5515, -0.6976, 0.4575, 0.5515, -0.698, 0.4571, 0.5512, -0.6981, 0.4571, 0.5512, -0.6976, 0.4575, 0.5515, -0.6981, 0.4571, 0.5512, -0.698, 0.4571, 0.5512, -0.7081, 0.5662, 0.422, -0.7081, 0.5662, 0.422, -0.7081, 0.5662, 0.422, -0.698, 0.4571, 0.5512, -1.0, 1.682e-07, -1.155e-07, -1.0, 0.0, 1.909e-08, -1.0, 1.726e-07, -1.135e-07, -1.0, 0.0, 1.909e-08, -1.0, 0.0, 1.909e-08, -1.0, 1.682e-07, -1.155e-07, -1.0, 0.0, 1.909e-08, -1.0, 0.0, 3.254e-08, -1.0, 0.0, 1.909e-08, -1.0, 0.0, 3.254e-08, -1.0, 0.0, 3.254e-08, -1.0, 0.0, 1.909e-08, 1.0, -1.602e-07, 1.189e-07, 1.0, 7.468e-09, -1.909e-08, 1.0, -1.726e-07, 1.173e-07, 1.0, 3.151e-08, -1.909e-08, 1.0, 7.468e-09, -1.909e-08, 1.0, -1.602e-07, 1.189e-07, 1.0, 3.151e-08, -1.909e-08, 1.0, 5.527e-08, -3.254e-08, 1.0, 7.468e-09, -1.909e-08, 1.0, 8.657e-08, -3.254e-08, 1.0, 5.527e-08, -3.254e-08, 1.0, 3.151e-08, -1.909e-08, -1.0, -1.286e-07, -1.533e-14, -1.0, -1.286e-07, -1.533e-14, -1.0, -1.286e-07, -1.533e-14, -1.0, 0.0, -1.533e-14, -1.0, 0.0, 1.656e-08, -1.0, 2.021e-13, 1.604e-07, -1.0, 0.0, 1.656e-08, -1.0, 3.186e-14, 5.511e-08, -1.0, 2.021e-13, 1.604e-07, -1.0, 2.021e-13, 1.604e-07, -1.0, 3.186e-14, 5.511e-08, -1.0, -6.433e-08, 3.132e-07, -1.0, 3.186e-14, 5.511e-08, -1.0, 3.617e-08, 0.0, -1.0, -6.433e-08, 3.132e-07, -1.0, 3.617e-08, 0.0, -1.0, 2.031e-07, 0.0, -1.0, -6.433e-08, 3.132e-07, -1.0, 2.031e-07, 0.0, -1.0, -8.076e-07, 0.0, -1.0, -6.433e-08, 3.132e-07, 0.7176, 0.2932, 0.6318, 0.7136, 2.221e-07, 0.7005, 0.7176, 0.2932, 0.6318, 0.7136, 2.221e-07, 0.7005, 0.7136, 1.894e-07, 0.7005, 0.7176, 0.2932, 0.6318, 0.7176, 0.2932, 0.6318, 0.7176, 0.2932, 0.6318, 0.711, 0.5166, 0.4771, 0.711, 0.5166, 0.4771, 0.711, 0.5166, 0.4771, 0.7176, 0.2932, 0.6318, 0.7176, -0.2932, 0.6318, 0.7176, -0.2932, 0.6318, 0.7136, 2.221e-07, 0.7005, 0.7176, -0.2932, 0.6318, 0.7136, 1.894e-07, 0.7005, 0.7136, 2.221e-07, 0.7005, 0.7176, -0.2932, 0.6318, 0.711, -0.5166, 0.4771, 0.7176, -0.2932, 0.6318, 0.711, -0.5166, 0.4771, 0.711, -0.5166, 0.4771, 0.7176, -0.2932, 0.6318, 0.723, 0.6603, 0.2035, 0.711, 0.5166, 0.4771, 0.723, 0.6601, 0.2039, 0.723, 0.6601, 0.2039, 0.711, 0.5166, 0.4771, 0.711, 0.5166, 0.4771, 0.723, 0.6603, 0.2035, 0.723, 0.6601, 0.2039, 0.7071, 0.7071, 0.0, 0.723, 0.6603, 0.2035, 0.7071, 0.7071, 0.0, 0.7071, 0.7071, 0.0, 0.723, -0.6603, 0.2035, 0.723, -0.6603, 0.2035, 0.711, -0.5166, 0.4771, 0.723, -0.6603, 0.2035, 0.711, -0.5166, 0.4771, 0.711, -0.5166, 0.4771, 0.723, -0.6603, 0.2035, 0.7071, -0.7071, 0.0, 0.723, -0.6603, 0.2035, 0.7071, -0.7071, 0.0, 0.7071, -0.7071, 0.0, 0.723, -0.6603, 0.2035, 0.0, 1.0, 0.0, 0.0, 0.9557, 0.2945, 0.0, 1.0, 0.0, 0.0, 0.9557, 0.2945, -6.223e-08, 0.9557, 0.2945, 0.0, 1.0, 0.0, 0.7071, 0.567, 0.4225, 0.7071, 0.567, 0.4225, 0.7072, 0.5669, 0.4225, 0.7072, 0.5669, 0.4225, 0.7072, 0.5669, 0.4225, 0.7071, 0.567, 0.4225, 0.0, 0.8018, 0.5975, 0.0, 0.8018, 0.5975, 0.0, 0.8018, 0.5975, 0.0, 0.8018, 0.5975, 0.0, 0.8018, 0.5975, 0.0, 0.8018, 0.5975, -0.7071, 0.567, 0.4225, -0.7072, 0.567, 0.4225, -0.7071, 0.567, 0.4225, -0.7072, 0.567, 0.4225, -0.7072, 0.567, 0.4225, -0.7071, 0.567, 0.4225, -1.0, 7.072e-09, -3.369e-07, -1.0, 2.815e-08, -3.316e-07, -1.0, 1.287e-07, -2.641e-07, -1.0, 2.815e-08, -3.316e-07, -1.0, 1.609e-07, -2.58e-07, -1.0, 1.287e-07, -2.641e-07, -0.7071, -0.567, -0.4225, -0.7071, -0.567, -0.4225, -0.7072, -0.5669, -0.4225, -0.7072, -0.5669, -0.4225, -0.7072, -0.5669, -0.4225, -0.7071, -0.567, -0.4225, 0.0, -0.8018, -0.5975, 0.0, -0.8018, -0.5975, 0.0, -0.8018, -0.5975, 0.0, -0.8018, -0.5975, 0.0, -0.8018, -0.5975, 0.0, -0.8018, -0.5975, 0.7071, -0.567, -0.4225, 0.7072, -0.5669, -0.4225, 0.7071, -0.567, -0.4225, 0.7072, -0.5669, -0.4225, 0.7072, -0.5669, -0.4225, 0.7071, -0.567, -0.4225, 1.0, -1.98e-07, 3.307e-07, 1.0, -3.334e-07, 2.641e-07, 1.0, -2.152e-07, 3.295e-07, 1.0, -3.334e-07, 2.641e-07, 1.0, -3.677e-07, 2.58e-07, 1.0, -2.152e-07, 3.295e-07, 0.7071, -0.4225, 0.567, 0.7071, -0.4225, 0.567, 0.7071, -0.4225, 0.567, 0.7071, -0.4225, 0.567, 0.7071, -0.4225, 0.567, 0.7071, -0.4225, 0.567, -0.7071, -0.4225, 0.567, -0.7071, -0.4225, 0.567, -0.7071, -0.4225, 0.567, -0.7071, -0.4225, 0.567, -0.7071, -0.4225, 0.567, -0.7071, -0.4225, 0.567, -0.7072, 0.567, 0.4225, -0.6976, 0.4575, 0.5515, -0.7072, 0.567, 0.4225, -0.6976, 0.4575, 0.5515, -0.6976, 0.4575, 0.5515, -0.7072, 0.567, 0.4225, 0.7072, 0.5669, 0.4225, 0.7072, 0.5669, 0.4225, 0.6976, 0.4575, 0.5515, 0.6976, 0.4575, 0.5515, 0.6976, 0.4575, 0.5515, 0.7072, 0.5669, 0.4225, 0.7072, -0.5669, -0.4225, 0.6976, -0.6592, -0.2807, 0.7072, -0.5669, -0.4225, 0.6976, -0.6592, -0.2807, 0.6976, -0.6592, -0.2807, 0.7072, -0.5669, -0.4225, -0.7072, -0.5669, -0.4225, -0.7072, -0.5669, -0.4225, -0.6976, -0.6592, -0.2808, -0.6976, -0.6593, -0.2807, -0.6976, -0.6592, -0.2808, -0.7072, -0.5669, -0.4225, 0.7082, -0.5661, -0.4218, 0.7082, -0.5661, -0.4218, 0.6981, -0.6588, -0.2804, 0.7082, -0.5661, -0.4218, 0.698, -0.6589, -0.2804, 0.6981, -0.6588, -0.2804, 0.6981, -0.6588, -0.2804, 0.698, -0.6589, -0.2804, 0.6976, -0.6592, -0.2807, 0.698, -0.6589, -0.2804, 0.6976, -0.6592, -0.2807, 0.6976, -0.6592, -0.2807, 0.0, 0.7071, -0.7071, 0.0, 1.013e-05, -1.0, 0.0, 0.7071, -0.7071, 0.0, 1.013e-05, -1.0, 0.0, -1.092e-05, -1.0, 0.0, 0.7071, -0.7071, 0.0, 1.013e-05, -1.0, 0.0, -0.7071, -0.7071, 0.0, -1.092e-05, -1.0, 0.0, -0.7071, -0.7071, 0.0, -0.7071, -0.7071, 0.0, -1.092e-05, -1.0, 0.0, -0.7071, -0.7071, 0.0, -1.0, -1.157e-05, 0.0, -0.7071, -0.7071, 0.0, -1.0, -1.157e-05, 0.0, -1.0, 1.147e-05, 0.0, -0.7071, -0.7071, 0.0, -1.0, -1.157e-05, 0.0, -0.7071, 0.7071, 0.0, -1.0, 1.147e-05, 0.0, -0.7071, 0.7071, 0.0, -0.7071, 0.7071, 0.0, -1.0, 1.147e-05, 0.0, -0.7071, 0.7071, 0.0, -1.134e-05, 1.0, 0.0, -0.7071, 0.7071, 0.0, -1.134e-05, 1.0, 0.0, 1.021e-05, 1.0, 0.0, -0.7071, 0.7071, 0.0, -1.134e-05, 1.0, 0.0, 0.7071, 0.7071, 0.0, 1.021e-05, 1.0, 0.0, 0.7071, 0.7071, 0.0, 0.7071, 0.7071, 0.0, 1.021e-05, 1.0, 0.0, 0.7071, 0.7071, 0.0, 1.0, 1.068e-05, 0.0, 0.7071, 0.7071, 0.0, 1.0, 1.068e-05, 0.0, 1.0, -1.068e-05, 0.0, 0.7071, 0.7071, 0.0, 1.0, 1.068e-05, 0.0, 0.7071, -0.7071, 0.0, 1.0, -1.068e-05, 0.0, 0.7071, -0.7071, 0.0, 0.7071, -0.7071, 0.0, 1.0, -1.068e-05, -6.223e-08, 0.9557, 0.2945, 0.0, 0.9557, 0.2945, -1.572e-07, 0.7347, 0.6784, -8.037e-08, 0.7347, 0.6784, -6.223e-08, 0.9557, 0.2945, -1.572e-07, 0.7347, 0.6784, -8.037e-08, 0.7347, 0.6784, -1.572e-07, 0.7347, 0.6784, -3.335e-07, 0.421, 0.9071, 1.394e-07, 0.421, 0.9071, -8.037e-08, 0.7347, 0.6784, -3.335e-07, 0.421, 0.9071, -3.335e-07, 0.421, 0.9071, -1.378e-07, -3.054e-06, 1.0, 1.394e-07, 0.421, 0.9071, -1.378e-07, -3.054e-06, 1.0, 1.917e-07, 3.43e-06, 1.0, 1.394e-07, 0.421, 0.9071, -1.378e-07, -3.054e-06, 1.0, 0.0, -0.421, 0.9071, 1.917e-07, 3.43e-06, 1.0, 0.0, -0.421, 0.9071, 1.396e-07, -0.421, 0.9071, 1.917e-07, 3.43e-06, 1.0, 0.0, -0.421, 0.9071, 8.037e-08, -0.7347, 0.6784, 1.396e-07, -0.421, 0.9071, 8.037e-08, -0.7347, 0.6784, 1.572e-07, -0.7347, 0.6784, 1.396e-07, -0.421, 0.9071, 8.037e-08, -0.7347, 0.6784, 6.223e-08, -0.9557, 0.2945, 1.572e-07, -0.7347, 0.6784, 6.223e-08, -0.9557, 0.2945, 0.0, -0.9557, 0.2945, 1.572e-07, -0.7347, 0.6784, 6.223e-08, -0.9557, 0.2945, 0.0, -1.0, 0.0, 0.0, -0.9557, 0.2945, 0.0, -1.0, 0.0, 0.0, -1.0, 0.0, 0.0, -0.9557, 0.2945, 1.0, 6.429e-08, 0.0, 1.0, 6.429e-08, 0.0, 1.0, 6.429e-08, 0.0, 1.0, 0.0, 0.0, 1.0, 0.0, 8.28e-09, 1.0, -3.032e-13, -8.702e-09, 1.0, 0.0, 8.28e-09, 1.0, -4.779e-14, 2.546e-08, 1.0, -3.032e-13, -8.702e-09, 1.0, -3.032e-13, -8.702e-09, 1.0, -4.779e-14, 2.546e-08, 1.0, 2.119e-08, -3.382e-08, 1.0, -4.779e-14, 2.546e-08, 1.0, 3.617e-08, 1.673e-08, 1.0, 2.119e-08, -3.382e-08, 1.0, 3.617e-08, 1.673e-08, 1.0, 2.571e-07, -1.903e-07, 1.0, 2.119e-08, -3.382e-08, 1.0, 2.571e-07, -1.903e-07, 1.0, 0.0, 0.0, 1.0, 2.119e-08, -3.382e-08, 0.0, -0.9177, -0.3973, 0.0, -0.9177, -0.3973, 0.0, -0.9177, -0.3973, 0.0, -0.9177, -0.3973, 0.0, -0.9177, -0.3973, 0.0, -0.9177, -0.3973, 0.0, -0.9177, -0.3973, 0.0, -0.8018, -0.5975, 0.0, -0.9177, -0.3973, 0.0, -0.8018, -0.5975, 0.0, -0.8018, -0.5975, 0.0, -0.9177, -0.3973, 0.0, -0.8018, -0.5975, 0.0, -0.9177, -0.3973, 0.0, -0.8018, -0.5975, 0.0, -0.9177, -0.3973, 0.0, -0.9177, -0.3973, 0.0, -0.8018, -0.5975, 0.0, 0.8018, 0.5975, 0.0, 0.6431, 0.7658, 0.0, 0.8018, 0.5975, 0.0, 0.6431, 0.7658, 0.0, 0.6431, 0.7658, 0.0, 0.8018, 0.5975, -1.0, 1.726e-07, -1.135e-07, -1.0, 2.815e-08, -3.316e-07, -1.0, 1.682e-07, -1.155e-07, -1.0, 2.815e-08, -3.316e-07, -1.0, 7.072e-09, -3.369e-07, -1.0, 1.682e-07, -1.155e-07, 1.0, -1.726e-07, 1.173e-07, 1.0, -1.98e-07, 3.307e-07, 1.0, -1.602e-07, 1.189e-07, 1.0, -1.98e-07, 3.307e-07, 1.0, -2.152e-07, 3.295e-07, 1.0, -1.602e-07, 1.189e-07, -0.7071, 0.4225, -0.567, -0.7071, 0.4225, -0.567, -0.7071, 0.4225, -0.567, -0.7071, 0.4225, -0.567, -0.7071, 0.4225, -0.567, -0.7071, 0.4225, -0.567, 0.7083, 0.566, 0.4219, 0.6981, 0.4571, 0.5512, 0.7083, 0.566, 0.4218, 0.6981, 0.4571, 0.5512, 0.698, 0.4571, 0.5512, 0.7083, 0.566, 0.4218, 0.6981, 0.4571, 0.5512, 0.6976, 0.4575, 0.5515, 0.698, 0.4571, 0.5512, 0.698, 0.4571, 0.5512, 0.6976, 0.4575, 0.5515, 0.6976, 0.4575, 0.5515, 0.7071, 0.4225, -0.567, 0.7071, 0.4225, -0.567, 0.7071, 0.4225, -0.567, 0.7071, 0.4225, -0.567, 0.7071, 0.4225, -0.567, 0.7071, 0.4225, -0.567, -0.7082, -0.5661, -0.4218, -0.6981, -0.6588, -0.2804, -0.7082, -0.5661, -0.4218, -0.7082, -0.5661, -0.4218, -0.6981, -0.6588, -0.2804, -0.6981, -0.6589, -0.2804, -0.6981, -0.6588, -0.2804, -0.6976, -0.6592, -0.2808, -0.6981, -0.6589, -0.2804, -0.6981, -0.6589, -0.2804, -0.6976, -0.6592, -0.2808, -0.6976, -0.6593, -0.2807])] * 3)])
me_barricade_open_physics = bpy.data.meshes.new('barricade_open_physics')
me_barricade_open_physics.from_pydata([(16.0, 83.42, 68.62), (-24.0, 87.62, 72.0), (-24.0, 83.42, 68.62), (-24.0, 80.0, 63.6), (16.0, 80.0, 2e-06), (16.0, 80.0, 63.6), (16.0, 87.62, 72.0), (16.0, 112.0, 63.6), (16.0, 112.0, 4e-06), (16.0, 104.4, 72.0), (16.0, 108.6, 68.62), (16.0, 96.0, 73.62), (-24.0, 104.4, 72.0), (-24.0, 108.6, 68.62), (-24.0, 112.0, 63.6), (-24.0, 96.0, 73.62), (-24.0, 112.0, 4e-06), (-24.0, 80.0, 2e-06), (22.34, 108.8, 57.57), (30.34, 108.8, 57.57), (30.34, 137.5, 19.1), (22.34, 137.5, 19.1), (22.34, 92.84, 65.61), (30.34, 92.84, 65.61), (30.34, 80.02, 56.04), (30.34, 83.18, 38.43), (30.34, 111.9, -0.03669), (22.34, 80.02, 56.04), (22.34, 83.18, 38.43), (22.34, 111.9, -0.03669), (22.34, 92.84, 65.61), (30.34, -69.86, 283.6), (30.34, -82.68, 274.0), (22.34, -69.86, 283.6), (22.34, -82.68, 274.0)], [], [(0, 1, 2), (2, 3, 0), (2, 1, 3), (4, 0, 5), (4, 6, 0), (4, 7, 6), (4, 8, 7), (7, 9, 6), (7, 10, 9), (9, 11, 6), (10, 12, 9), (13, 12, 10), (13, 10, 14), (14, 10, 7), (11, 12, 15), (11, 9, 12), (1, 6, 11), (11, 15, 1), (0, 6, 1), (0, 3, 5), (13, 14, 12), (12, 14, 1), (1, 14, 16), (1, 16, 17), (1, 17, 3), (12, 1, 15), (17, 16, 4), (4, 16, 8), (7, 8, 14), (14, 8, 16), (5, 3, 4), (4, 3, 17), (18, 19, 20), (18, 20, 21), (19, 22, 23), (19, 18, 22), (24, 25, 23), (25, 19, 23), (25, 20, 19), (25, 26, 20), (22, 18, 27), (27, 18, 28), (28, 18, 21), (28, 21, 29), (22, 27, 23), (23, 27, 24), (24, 27, 25), (29, 25, 28), (29, 26, 25), (25, 27, 28), (26, 29, 20), (20, 29, 21), (23, 24, 30), (30, 24, 27), (24, 31, 32), (24, 23, 31), (24, 32, 27), (30, 27, 33), (33, 27, 34), (32, 34, 27), (31, 33, 32), (33, 34, 32), (30, 33, 23), (33, 31, 23)])
me_barricade_open_physics.polygons.foreach_set('use_smooth', [True] * 64)
_uv = me_barricade_open_physics.uv_layers.new(name='UVMap')
_uv.uv.foreach_set('vector', [0.0, 0.0, 0.0, 0.0, 0.0, 0.0, 0.0, 0.0, 0.0, 0.0, 0.0, 0.0, 0.0, 0.0, 0.0, 0.0, 0.0, 0.0, 0.0, 0.0, 0.0, 0.0, 0.0, 0.0, 0.0, 0.0, 0.0, 0.0, 0.0, 0.0, 0.0, 0.0, 0.0, 0.0, 0.0, 0.0, 0.0, 0.0, 0.0, 0.0, 0.0, 0.0, 0.0, 0.0, 0.0, 0.0, 0.0, 0.0, 0.0, 0.0, 0.0, 0.0, 0.0, 0.0, 0.0, 0.0, 0.0, 0.0, 0.0, 0.0, 0.0, 0.0, 0.0, 0.0, 0.0, 0.0, 0.0, 0.0, 0.0, 0.0, 0.0, 0.0, 0.0, 0.0, 0.0, 0.0, 0.0, 0.0, 0.0, 0.0, 0.0, 0.0, 0.0, 0.0, 0.0, 0.0, 0.0, 0.0, 0.0, 0.0, 0.0, 0.0, 0.0, 0.0, 0.0, 0.0, 0.0, 0.0, 0.0, 0.0, 0.0, 0.0, 0.0, 0.0, 0.0, 0.0, 0.0, 0.0, 0.0, 0.0, 0.0, 0.0, 0.0, 0.0, 0.0, 0.0, 0.0, 0.0, 0.0, 0.0, 0.0, 0.0, 0.0, 0.0, 0.0, 0.0, 0.0, 0.0, 0.0, 0.0, 0.0, 0.0, 0.0, 0.0, 0.0, 0.0, 0.0, 0.0, 0.0, 0.0, 0.0, 0.0, 0.0, 0.0, 0.0, 0.0, 0.0, 0.0, 0.0, 0.0, 0.0, 0.0, 0.0, 0.0, 0.0, 0.0, 0.0, 0.0, 0.0, 0.0, 0.0, 0.0, 0.0, 0.0, 0.0, 0.0, 0.0, 0.0, 0.0, 0.0, 0.0, 0.0, 0.0, 0.0, 0.0, 0.0, 0.0, 0.0, 0.0, 0.0, 0.0, 0.0, 0.0, 0.0, 0.0, 0.0, 0.0, 0.0, 0.0, 0.0, 0.0, 0.0, 0.0, 0.0, 0.0, 0.0, 0.0, 0.0, 0.0, 0.0, 0.0, 0.0, 0.0, 0.0, 0.0, 0.0, 0.0, 0.0, 0.0, 0.0, 0.0, 0.0, 0.0, 0.0, 0.0, 0.0, 0.0, 0.0, 0.0, 0.0, 0.0, 0.0, 0.0, 0.0, 0.0, 0.0, 0.0, 0.0, 0.0, 0.0, 0.0, 0.0, 0.0, 0.0, 0.0, 0.0, 0.0, 0.0, 0.0, 0.0, 0.0, 0.0, 0.0, 0.0, 0.0, 0.0, 0.0, 0.0, 0.0, 0.0, 0.0, 0.0, 0.0, 0.0, 0.0, 0.0, 0.0, 0.0, 0.0, 0.0, 0.0, 0.0, 0.0, 0.0, 0.0, 0.0, 0.0, 0.0, 0.0, 0.0, 0.0, 0.0, 0.0, 0.0, 0.0, 0.0, 0.0, 0.0, 0.0, 0.0, 0.0, 0.0, 0.0, 0.0, 0.0, 0.0, 0.0, 0.0, 0.0, 0.0, 0.0, 0.0, 0.0, 0.0, 0.0, 0.0, 0.0, 0.0, 0.0, 0.0, 0.0, 0.0, 0.0, 0.0, 0.0, 0.0, 0.0, 0.0, 0.0, 0.0, 0.0, 0.0, 0.0, 0.0, 0.0, 0.0, 0.0, 0.0, 0.0, 0.0, 0.0, 0.0, 0.0, 0.0, 0.0, 0.0, 0.0, 0.0, 0.0, 0.0, 0.0, 0.0, 0.0, 0.0, 0.0, 0.0, 0.0, 0.0, 0.0, 0.0, 0.0, 0.0, 0.0, 0.0, 0.0, 0.0, 0.0, 0.0, 0.0, 0.0, 0.0, 0.0, 0.0, 0.0, 0.0, 0.0, 0.0, 0.0, 0.0, 0.0, 0.0, 0.0, 0.0, 0.0, 0.0, 0.0, 0.0, 0.0, 0.0, 0.0, 0.0, 0.0, 0.0, 0.0, 0.0, 0.0, 0.0, 0.0, 0.0, 0.0, 0.0, 0.0, 0.0, 0.0])
me_barricade_open_physics.materials.append(mat_phy)
me_barricade_open_physics.use_remesh_fix_poles = True
me_barricade_open_physics.use_remesh_preserve_attributes = False
me_barricade_open_physics.use_mirror_vertex_groups = False
me_barricade_open_physics.update()
me_barricade_open_physics.normals_split_custom_set([tuple(v) for v in zip(*[iter([0.6504, -0.5901, 0.4784, 0.08622, -0.2167, -0.9724, 0.7404, -0.6718, -0.02095, 0.7404, -0.6718, -0.02095, 0.9947, -0.04959, -0.08956, 0.6504, -0.5901, 0.4784, 0.7404, -0.6718, -0.02095, 0.08622, -0.2167, -0.9724, 0.9947, -0.04959, -0.08956, 0.71, 0.3572, 0.6068, 0.6504, -0.5901, 0.4784, 0.9957, -0.04958, 0.07886, 0.71, 0.3572, 0.6068, 0.08606, -0.2162, 0.9726, 0.6504, -0.5901, 0.4784, 0.71, 0.3572, 0.6068, -0.5652, -0.02811, 0.8245, 0.08606, -0.2162, 0.9726, 0.71, 0.3572, 0.6068, -0.9042, 0.2275, 0.3616, -0.5652, -0.02811, 0.8245, -0.5652, -0.02811, 0.8245, -0.3513, -0.883, 0.3114, 0.08606, -0.2162, 0.9726, -0.5652, -0.02811, 0.8245, -0.7405, -0.6719, 0.01049, -0.3513, -0.883, 0.3114, -0.3513, -0.883, 0.3114, 2.168e-05, -0.9998, 0.02028, 0.08606, -0.2162, 0.9726, -0.7405, -0.6719, 0.01049, -0.3649, -0.9169, -0.1617, -0.3513, -0.883, 0.3114, -0.7404, -0.6718, -0.02102, -0.3649, -0.9169, -0.1617, -0.7405, -0.6719, 0.01049, -0.7404, -0.6718, -0.02102, -0.7405, -0.6719, 0.01049, -0.9541, -0.04747, -0.2956, -0.9541, -0.04747, -0.2956, -0.7405, -0.6719, 0.01049, -0.5652, -0.02811, 0.8245, 2.168e-05, -0.9998, 0.02028, -0.3649, -0.9169, -0.1617, -1.726e-05, -0.9992, -0.04058, 2.168e-05, -0.9998, 0.02028, -0.3513, -0.883, 0.3114, -0.3649, -0.9169, -0.1617, 0.08622, -0.2167, -0.9724, 0.08606, -0.2162, 0.9726, 2.168e-05, -0.9998, 0.02028, 2.168e-05, -0.9998, 0.02028, -1.726e-05, -0.9992, -0.04058, 0.08622, -0.2167, -0.9724, 0.6504, -0.5901, 0.4784, 0.08606, -0.2162, 0.9726, 0.08622, -0.2167, -0.9724, 0.6504, -0.5901, 0.4784, 0.9947, -0.04959, -0.08956, 0.9957, -0.04958, 0.07886, -0.7404, -0.6718, -0.02102, -0.9541, -0.04747, -0.2956, -0.3649, -0.9169, -0.1617, -0.3649, -0.9169, -0.1617, -0.9541, -0.04747, -0.2956, 0.08622, -0.2167, -0.9724, 0.08622, -0.2167, -0.9724, -0.9541, -0.04747, -0.2956, -0.4817, 0.4848, -0.73, 0.08622, -0.2167, -0.9724, -0.4817, 0.4848, -0.73, 0.6382, 0.3212, -0.6997, 0.08622, -0.2167, -0.9724, 0.6382, 0.3212, -0.6997, 0.9947, -0.04959, -0.08956, -0.3649, -0.9169, -0.1617, 0.08622, -0.2167, -0.9724, -1.726e-05, -0.9992, -0.04058, 0.6382, 0.3212, -0.6997, -0.4817, 0.4848, -0.73, 0.71, 0.3572, 0.6068, 0.71, 0.3572, 0.6068, -0.4817, 0.4848, -0.73, -0.9042, 0.2275, 0.3616, -0.5652, -0.02811, 0.8245, -0.9042, 0.2275, 0.3616, -0.9541, -0.04747, -0.2956, -0.9541, -0.04747, -0.2956, -0.9042, 0.2275, 0.3616, -0.4817, 0.4848, -0.73, 0.9957, -0.04958, 0.07886, 0.9947, -0.04959, -0.08956, 0.71, 0.3572, 0.6068, 0.71, 0.3572, 0.6068, 0.9947, -0.04959, -0.08956, 0.6382, 0.3212, -0.6997, -0.2749, -0.2375, -0.9317, -0.203, -0.2258, 0.9528, -0.2873, -0.01533, 0.9577, -0.2749, -0.2375, -0.9317, -0.2873, -0.01533, 0.9577, -0.1484, -0.007888, -0.9889, -0.203, -0.2258, 0.9528, -0.1173, -0.808, -0.5773, 0.1056, -0.3956, 0.9123, -0.203, -0.2258, 0.9528, -0.2749, -0.2375, -0.9317, -0.1173, -0.808, -0.5773, 0.6309, -0.2243, 0.7427, 0.2327, 0.1362, 0.963, 0.1056, -0.3956, 0.9123, 0.2327, 0.1362, 0.963, -0.203, -0.2258, 0.9528, 0.1056, -0.3956, 0.9123, 0.2327, 0.1362, 0.963, -0.2873, -0.01533, 0.9577, -0.203, -0.2258, 0.9528, 0.2327, 0.1362, 0.963, 0.09644, 0.2711, 0.9577, -0.2873, -0.01533, 0.9577, -0.1173, -0.808, -0.5773, -0.2749, -0.2375, -0.9317, 0.4853, -0.1726, -0.8571, 0.4853, -0.1726, -0.8571, -0.2749, -0.2375, -0.9317, 0.1239, 0.07037, -0.9898, 0.1239, 0.07037, -0.9898, -0.2749, -0.2375, -0.9317, -0.1484, -0.007888, -0.9889, 0.1239, 0.07037, -0.9898, -0.1484, -0.007888, -0.9889, 0.1726, 0.4853, -0.8572, -0.1173, -0.808, -0.5773, 0.4853, -0.1726, -0.8571, 0.1056, -0.3956, 0.9123, 0.1056, -0.3956, 0.9123, 0.4853, -0.1726, -0.8571, 0.6309, -0.2243, 0.7428, 0.6309, -0.2243, 0.7427, 0.4853, -0.1726, -0.8571, 0.2327, 0.1362, 0.963, 0.1726, 0.4853, -0.8572, 0.2327, 0.1362, 0.963, 0.1239, 0.07037, -0.9898, 0.1726, 0.4853, -0.8572, 0.09644, 0.2711, 0.9577, 0.2327, 0.1362, 0.963, 0.2327, 0.1362, 0.963, 0.4853, -0.1726, -0.8571, 0.1239, 0.07037, -0.9898, 0.09644, 0.2711, 0.9577, 0.1726, 0.4853, -0.8572, -0.2873, -0.01533, 0.9577, -0.2873, -0.01533, 0.9577, 0.1726, 0.4853, -0.8572, -0.1484, -0.007888, -0.9889, -0.579, -0.4063, 0.7069, 0.1773, 0.1679, 0.9697, -0.3894, -0.225, -0.8932, -0.3894, -0.225, -0.8932, 0.1773, 0.1679, 0.9697, 0.3505, 0.2781, -0.8943, 0.1772, 0.1678, 0.9698, -0.1858, -0.1565, 0.97, 0.591, 0.3893, 0.7065, 0.1772, 0.1678, 0.9698, -0.579, -0.4063, 0.7069, -0.1858, -0.1565, 0.97, 0.1772, 0.1678, 0.9698, 0.591, 0.3893, 0.7065, 0.3505, 0.2781, -0.8943, -0.3894, -0.225, -0.8932, 0.3505, 0.2781, -0.8943, -0.3425, -0.2885, -0.8941, -0.3425, -0.2885, -0.8941, 0.3505, 0.2781, -0.8943, 0.374, 0.2464, -0.8941, 0.591, 0.3893, 0.7065, 0.374, 0.2464, -0.8941, 0.3505, 0.2781, -0.8943, -0.1858, -0.1565, 0.97, -0.3425, -0.2885, -0.8941, 0.591, 0.3893, 0.7065, -0.3425, -0.2885, -0.8941, 0.374, 0.2464, -0.8941, 0.591, 0.3893, 0.7065, -0.3894, -0.225, -0.8932, -0.3425, -0.2885, -0.8941, -0.579, -0.4063, 0.7069, -0.3425, -0.2885, -0.8941, -0.1858, -0.1565, 0.97, -0.579, -0.4063, 0.7069])] * 3)])
arm_barricade_open_qc_skeleton = bpy.data.armatures.new('barricade_open.qc_skeleton')  # bones are not reproduced

# ---- objects
ob_barricade_open_qc_skeleton = bpy.data.objects.new('barricade_open.qc_skeleton', arm_barricade_open_qc_skeleton)
ob_barricade_open_reference = bpy.data.objects.new('barricade_open_reference', me_barricade_open_reference)
ob_barricade_open_physics = bpy.data.objects.new('barricade_open_physics', me_barricade_open_physics)

# ---- transforms, parenting, visibility, modifiers, constraints
ob_barricade_open_qc_skeleton.location = (0.0, 0.0, 0.0)
ob_barricade_open_qc_skeleton.show_in_front = True
ob_barricade_open_qc_skeleton.lineart.crease_threshold = 0.0
ob_barricade_open_reference.parent = ob_barricade_open_qc_skeleton
ob_barricade_open_reference.location = (0.0, 0.0, 0.0)
ob_barricade_open_reference.lineart.crease_threshold = 0.0
_vg = ob_barricade_open_reference.vertex_groups.new(name='static_prop')
_vg.add([0, 1, 2, 3, 4, 5, 6, 7, 8, 9, 10, 11, 12, 13, 14, 15, 16, 17, 18, 19, 20, 21, 22, 23, 24, 25, 26, 27, 28, 29, 30, 31, 32, 33, 34, 35, 36, 37, 38, 39, 40, 41, 42, 43, 44, 45, 46, 47, 48, 49, 50, 51, 52, 53, 54, 55, 56, 57, 58, 59, 60, 61, 62, 63, 64, 65, 66, 67, 68, 69, 70, 71, 72, 73, 74, 75, 76, 77, 78, 79, 80, 81, 82, 83, 84, 85, 86, 87, 88, 89, 90, 91], 1.0, 'REPLACE')
_m = ob_barricade_open_reference.modifiers.new('Armature', 'ARMATURE')
_m.object = ob_barricade_open_qc_skeleton
ob_barricade_open_physics.parent = ob_barricade_open_qc_skeleton
ob_barricade_open_physics.location = (0.0, 0.0, 0.0)
ob_barricade_open_physics.display_type = 'SOLID'
ob_barricade_open_physics.show_wire = True
ob_barricade_open_physics.lineart.crease_threshold = 0.0
_vg = ob_barricade_open_physics.vertex_groups.new(name='static_prop')
_vg.add([0, 1, 2, 3, 4, 5, 6, 7, 8, 9, 10, 11, 12, 13, 14, 15, 16, 17, 18, 19, 20, 21, 22, 23, 24, 25, 26, 27, 28, 29, 30, 31, 32, 33, 34], 1.0, 'REPLACE')
_m = ob_barricade_open_physics.modifiers.new('Armature', 'ARMATURE')
_m.object = ob_barricade_open_qc_skeleton

# ---- collection membership
scene.collection.objects.link(ob_barricade_open_qc_skeleton)
scene.collection.objects.link(ob_barricade_open_reference)
scene.collection.objects.link(ob_barricade_open_physics)
col_barricade_open.objects.link(ob_barricade_open_qc_skeleton)
col_barricade_open.objects.link(ob_barricade_open_reference)
col_barricade_open.objects.link(ob_barricade_open_physics)

# ---- scene / render settings (as saved in the file)
scene.frame_start = 1; scene.frame_end = 250; scene.frame_set(0)
scene.render.engine = 'BLENDER_EEVEE_NEXT'
scene.cycles.use_denoising = False
scene.cycles.samples = 128
scene.cycles.sampling_pattern = 'TABULATED_SOBOL'
scene.cycles.use_adaptive_sampling = False
scene.cycles.use_light_tree = False
scene.view_settings.view_transform = 'Filmic'
bpy.context.view_layer.update()

# ---- added for rendering (the .blend has no active camera and no usable light): camera, sun + grey world if the file has none
cam_auto = bpy.data.cameras.new('AutoCamera')
cam_auto.lens = 50.0
cam_auto.sensor_width = 36.0
cam_auto.clip_end = 5898.66
ob_auto_camera = bpy.data.objects.new('AutoCamera', cam_auto)
scene.collection.objects.link(ob_auto_camera)
ob_auto_camera.location = (339.277, -375.902, 410.717)
ob_auto_camera.rotation_euler = (1.09748, -7.21219e-08, 0.694738)
scene.camera = ob_auto_camera
light_auto_sun = bpy.data.lights.new('AutoSun', 'SUN')
light_auto_sun.energy = 3.0
light_auto_sun.angle = 0.0523599
ob_auto_sun = bpy.data.objects.new('AutoSun', light_auto_sun)
scene.collection.objects.link(ob_auto_sun)
ob_auto_sun.rotation_euler = (0.872665, 0.174533, 0.523599)
if scene.world is None:
    world_auto = bpy.data.worlds.new('AutoWorld')
    world_auto.color = (0.3, 0.3, 0.3)
    scene.world = world_auto
bpy.context.view_layer.update()
